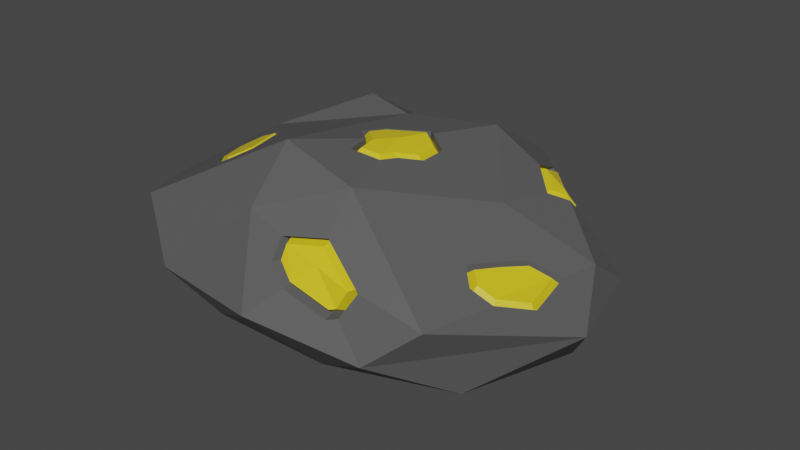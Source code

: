 # Source: Wide_Gem.blend  (saved by Blender 3.0.42; exported with 4.5.12 LTS)
import bpy
from mathutils import Matrix  # noqa: F401  (used for matrix-valued properties, if any)

bpy.ops.wm.read_factory_settings(use_empty=True)
scene = bpy.context.scene
scene.name = 'Scene'

# ---- collections
col_collection = bpy.data.collections.new('Collection'); scene.collection.children.link(col_collection)

# ---- materials (node trees are filled in below, after node groups)
mat_special = bpy.data.materials.new('Special')
mat_special.use_transparent_shadow = False
mat_rock = bpy.data.materials.new('Rock')
mat_rock.use_transparent_shadow = False

# ---- material node trees
mat_special.use_nodes = True; mat_special.node_tree.nodes.clear()
_N = mat_special.node_tree.nodes; _L = mat_special.node_tree.links
n0 = _N.new('ShaderNodeBsdfPrincipled'); n0.name = 'Principled BSDF'; n0.location = (10, 300)
n0.distribution = 'GGX'
n0.subsurface_method = 'RANDOM_WALK_SKIN'
n0.inputs[0].default_value = (0.8, 0.6219, 0.01542, 1.0)
n0.inputs[3].default_value = 1.45
n0.inputs[27].default_value = (0.0, 0.0, 0.0, 1.0)
n0.inputs[28].default_value = 1.0
n1 = _N.new('ShaderNodeOutputMaterial'); n1.name = 'Material Output'; n1.location = (300, 300)
_L.new(n0.outputs[0], n1.inputs[0])
n1.is_active_output = True
mat_rock.use_nodes = True; mat_rock.node_tree.nodes.clear()
_N = mat_rock.node_tree.nodes; _L = mat_rock.node_tree.links
n0 = _N.new('ShaderNodeBsdfPrincipled'); n0.name = 'Principled BSDF'; n0.location = (10, 300)
n0.distribution = 'GGX'
n0.subsurface_method = 'RANDOM_WALK_SKIN'
n0.inputs[0].default_value = (0.1025, 0.1025, 0.1025, 1.0)
n0.inputs[3].default_value = 1.45
n0.inputs[27].default_value = (0.0, 0.0, 0.0, 1.0)
n0.inputs[28].default_value = 1.0
n1 = _N.new('ShaderNodeOutputMaterial'); n1.name = 'Material Output'; n1.location = (300, 300)
_L.new(n0.outputs[0], n1.inputs[0])
n1.is_active_output = True

# ---- world
world_world = bpy.data.worlds.new('World'); scene.world = world_world
world_world.use_nodes = True; world_world.node_tree.nodes.clear()
_N = world_world.node_tree.nodes; _L = world_world.node_tree.links
n0 = _N.new('ShaderNodeOutputWorld'); n0.name = 'World Output'; n0.location = (300, 300)
n1 = _N.new('ShaderNodeBackground'); n1.name = 'Background'; n1.location = (10, 300)
n1.inputs[0].default_value = (0.05088, 0.05088, 0.05088, 1.0)
_L.new(n1.outputs[0], n0.inputs[0])
n0.is_active_output = True
world_world.color = (0.05088, 0.05088, 0.05088)
world_world.use_sun_shadow = False
world_world.sun_shadow_jitter_overblur = 0.0

# ---- meshes
me_icosphere = bpy.data.meshes.new('Icosphere')
me_icosphere.from_pydata([(0.008168, 0.01555, -0.03641), (0.07947, -0.05861, -0.01708), (-0.02644, -0.08408, -0.01113), (-0.08598, 0.001115, -0.005232), (-0.02633, 0.08081, -0.02553), (0.07038, 0.04667, -0.01449), (-0.08707, -0.06886, 0.02129), (-0.04973, 0.03956, 0.04608), (0.02426, 0.07814, 0.02426), (0.09651, 0.006196, 0.01777), (-0.01216, -0.04677, -0.03573), (0.04553, -0.03045, -0.03166), (0.02511, -0.07864, -0.01637), (0.09387, -0.001764, -0.02124), (0.04583, 0.03655, -0.03276), (-0.05245, 0.00841, -0.02932), (-0.07332, -0.04632, -0.01719), (-0.008592, 0.06032, -0.03622), (-0.06565, 0.04904, -0.01973), (0.02396, 0.07114, -0.02734), (0.1155, -0.03085, 0.009728), (0.09659, 0.02918, 0.001442), (0.001028, -0.09767, 0.005318), (0.05579, -0.09005, 0.0009311), (-0.1055, -0.03521, 0.01481), (-0.05947, -0.08598, 0.000467), (-0.05712, 0.08162, -0.001266), (-0.09104, 0.0298, 0.006044), (0.04844, 0.05728, 0.01191), (-0.0003137, 0.08572, -0.005091), (0.07721, -0.08007, 0.01955), (-0.01613, -0.07355, 0.03781), (-0.07549, 0.0009143, 0.03548), (-0.02418, 0.0754, 0.0193), (0.02073, -0.05406, 0.05071), (0.05686, -0.002169, 0.03597), (-0.02183, -0.04618, 0.05716), (-0.02085, 0.03028, 0.04562), (0.01869, 0.04595, 0.04545), (0.09257, -0.01142, 0.01813), (0.08456, -0.04719, 0.01887), (0.06713, -0.04149, 0.02768), (0.0747, -0.04884, 0.02344), (0.0798, -0.01697, 0.02375), (0.07302, -0.02925, 0.02593), (0.09612, -0.0351, 0.01577), (0.02363, -0.07091, 0.03606), (0.01464, -0.08773, 0.01817), (0.003969, -0.07669, 0.03311), (0.0466, -0.08004, 0.02461), (0.04113, -0.08524, 0.01397), (0.03609, -0.0871, 0.01237), (0.004411, -0.08324, 0.02441), (-0.05087, -0.02069, 0.04543), (-0.04756, -0.04192, 0.04459), (-0.05923, -0.04972, 0.03772), (-0.0707, -0.04308, 0.03268), (-0.07412, -0.02706, 0.03285), (-0.06549, -0.01775, 0.03835), (0.02125, -0.005149, 0.04756), (0.01034, 0.01017, 0.05018), (0.01305, -0.02837, 0.0516), (-0.002307, 0.0054, 0.0502), (-0.002629, -0.01919, 0.05391), (0.02056, 0.003227, 0.0473), (0.0217, -0.01058, 0.04775), (0.01534, -0.01999, 0.05036), (-0.0004223, -0.03101, 0.0537), (-0.01248, -0.011, 0.05224), (-0.008995, 0.0004081, 0.05067), (0.007181, 0.01247, 0.04968), (-0.03486, 0.06042, 0.03049), (-0.02246, 0.05203, 0.03293), (0.00239, 0.05715, 0.0355), (0.004975, 0.07705, 0.02228), (-0.008265, 0.07883, 0.01336), (0.00993, 0.06792, 0.02921), (0.06802, 0.03156, 0.02792), (0.04633, 0.03998, 0.03563), (0.07154, 0.03455, 0.02233), (0.06074, 0.02457, 0.03177), (0.04309, 0.05761, 0.02704), (0.06412, 0.04584, 0.01232), (0.04013, -0.07933, 0.01468), (0.0252, -0.07932, 0.02809), (0.04525, -0.07447, 0.02463), (0.02376, -0.06593, 0.03534), (0.01828, -0.005364, 0.04889), (0.006479, -0.006385, 0.05273), (-0.02983, 0.06045, 0.02918), (-0.02107, 0.07313, 0.02153), (0.04648, 0.0554, 0.02658), (0.06216, 0.03624, 0.02982), (0.06055, 0.02913, 0.0313), (0.04932, 0.04101, 0.03402), (0.0005101, 0.05933, 0.0335), (-0.02123, 0.05461, 0.03083), (0.06821, 0.03631, 0.02389), (0.0492, 0.05397, 0.01501), (0.09009, -0.01568, 0.01876), (0.08456, -0.04719, 0.01499), (0.07068, -0.04069, 0.02642), (0.07566, -0.04553, 0.02362), (0.08168, -0.01947, 0.02299), (0.07547, -0.03072, 0.02499), (0.09294, -0.03405, 0.01721), (0.01534, -0.08166, 0.01861), (0.005362, -0.07134, 0.03258), (0.03562, -0.0846, 0.0156), (0.007957, -0.08141, 0.02576), (-0.05327, -0.02335, 0.04425), (-0.05064, -0.04025, 0.04358), (-0.05946, -0.04615, 0.03839), (-0.0683, -0.04103, 0.03451), (-0.07104, -0.02819, 0.03464), (-0.06446, -0.02109, 0.03883), (0.008601, 0.007591, 0.051), (0.01305, -0.02837, 0.04772), (-0.002307, 0.0054, 0.04632), (-0.002629, -0.01919, 0.05003), (0.01771, 0.001459, 0.04868), (0.01863, -0.009659, 0.04904), (0.01261, -0.01857, 0.05151), (0.002046, -0.02733, 0.05364), (-0.008881, -0.009924, 0.05259), (-0.006293, -0.001449, 0.05142), (0.007185, 0.008601, 0.0506), (0.006303, 0.07249, 0.02245), (-0.008374, 0.07695, 0.01711), (0.006213, 0.06736, 0.02863), (0.06553, 0.03402, 0.02828), (0.06184, 0.04506, 0.01546), (-0.03096, 0.05693, 0.03013), (-0.02097, 0.07094, 0.01966), (0.02319, -0.07322, 0.03357), (0.007698, -0.07786, 0.03134), (0.01619, -0.08515, 0.02084), (0.03541, -0.08107, 0.01318), (0.03842, -0.08349, 0.01645), (0.04229, -0.08101, 0.02432), (0.005775, -0.07746, 0.02444), (0.003885, 0.05387, 0.03482), (-0.01936, 0.04909, 0.03241), (0.002227, 0.07507, 0.02407), (-0.006083, 0.07415, 0.0141), (0.01094, 0.06395, 0.02894), (0.04196, 0.05431, 0.0269), (0.04697, 0.05399, 0.01274), (0.05847, 0.0234, 0.03133), (0.04499, 0.03781, 0.03493), (0.06857, 0.03273, 0.02249), (0.06528, 0.02993, 0.02772), (0.06163, 0.0433, 0.01313), (0.06713, -0.04149, 0.02381), (0.0747, -0.04884, 0.01956), (0.08322, -0.04424, 0.0199), (0.09257, -0.01142, 0.01425), (0.0798, -0.01697, 0.01987), (0.07302, -0.02925, 0.02205), (0.09612, -0.0351, 0.01189), (-0.05087, -0.02069, 0.04155), (-0.04756, -0.04192, 0.04071), (-0.05923, -0.04972, 0.03385), (-0.0707, -0.04308, 0.0288), (-0.07412, -0.02706, 0.02897), (-0.06549, -0.01775, 0.03447), (0.01034, 0.01017, 0.0463), (0.02056, 0.003227, 0.04342), (0.02125, -0.005149, 0.04368), (0.0217, -0.01058, 0.04387), (0.01534, -0.01999, 0.04648), (0.01068, -0.02564, 0.05259), (-0.0004223, -0.03101, 0.04983), (0.0002215, -0.01753, 0.05385), (-0.01248, -0.011, 0.04836), (-0.008995, 0.0004081, 0.04679), (-0.0004328, 0.002925, 0.05102), (0.007181, 0.01247, 0.0458)], [], [(0, 11, 10), (1, 11, 13), (0, 10, 15), (0, 15, 17), (0, 17, 14), (1, 13, 20), (2, 12, 22), (3, 16, 24), (4, 18, 26), (5, 19, 28), (1, 20, 23), (2, 22, 25), (3, 24, 27), (4, 26, 29), (5, 28, 21), (53, 58, 165, 160), (6, 31, 36), (7, 32, 37), (8, 74, 76, 73, 38), (9, 77, 80, 35), (35, 38, 60, 64, 59), (35, 80, 78, 38), (79, 82, 152, 150), (38, 37, 62, 70, 60), (38, 73, 72, 37), (67, 61, 117, 172), (37, 36, 63, 68, 69, 62), (37, 32, 53, 36), (32, 58, 53), (36, 34, 61, 67, 63), (36, 31, 34), (31, 48, 46, 34), (34, 35, 59, 65, 66, 61), (34, 30, 41, 35), (30, 40, 42, 41), (21, 79, 77, 9), (21, 28, 82, 79), (75, 33, 133, 144), (29, 33, 75, 74, 8), (29, 26, 33), (26, 7, 71, 33), (27, 32, 7), (27, 24, 32), (24, 6, 32), (25, 31, 6), (25, 22, 31), (22, 47, 52, 48, 31), (23, 30, 49, 50), (23, 20, 30), (20, 9, 39, 45, 40, 30), (28, 29, 8), (28, 19, 29), (19, 4, 29), (26, 27, 7), (26, 18, 27), (18, 3, 27), (24, 25, 6), (24, 16, 25), (16, 2, 25), (22, 23, 50, 51, 47), (22, 12, 23), (12, 1, 23), (20, 21, 9), (20, 13, 21), (13, 5, 21), (14, 19, 5), (14, 17, 19), (17, 4, 19), (17, 18, 4), (17, 15, 18), (15, 3, 18), (15, 16, 3), (15, 10, 16), (10, 2, 16), (13, 14, 5), (13, 11, 14), (11, 0, 14), (10, 12, 2), (10, 11, 12), (11, 1, 12), (84, 139, 134), (58, 57, 164, 165), (44, 43, 39, 9, 35, 41), (33, 71, 132, 133), (82, 28, 147, 152), (61, 66, 170, 117), (46, 49, 30, 34), (74, 75, 144, 127), (57, 56, 163, 164), (81, 78, 149, 146), (54, 55, 6, 36, 53), (6, 55, 56, 57, 58, 32), (66, 65, 169, 170), (72, 73, 141, 142), (56, 55, 162, 163), (77, 79, 150, 151), (65, 59, 168, 169), (55, 54, 161, 162), (78, 80, 148, 149), (59, 64, 167, 168), (72, 71, 7, 37), (81, 28, 8), (54, 53, 160, 161), (28, 81, 146, 147), (78, 81, 8, 38), (64, 60, 166, 167), (45, 39, 156, 159), (92, 91, 94), (90, 89, 96), (98, 91, 92), (101, 102, 155, 99, 103, 104), (155, 105, 99), (134, 135, 84), (136, 108, 138, 84), (135, 109, 136, 84), (138, 139, 84), (110, 115, 114, 113, 112, 111), (87, 120, 116, 88), (171, 122, 121, 87, 88), (173, 123, 171, 88), (176, 125, 124, 173, 88), (116, 126, 176, 88), (96, 95, 90), (143, 128, 90), (95, 129, 143, 90), (94, 93, 92), (130, 97, 92), (97, 131, 98, 92), (93, 130, 92), (73, 76, 145, 141), (46, 48, 107, 86), (63, 67, 172, 119), (80, 77, 151, 148), (76, 74, 127, 145), (47, 51, 137, 106), (68, 63, 119, 174), (41, 42, 154, 153), (71, 72, 142, 132), (51, 50, 83, 137), (69, 68, 174, 175), (42, 40, 100, 154), (49, 46, 86, 85), (62, 69, 175, 118), (39, 43, 157, 156), (48, 52, 140, 107), (70, 62, 118, 177), (43, 44, 158, 157), (52, 47, 106, 140), (60, 70, 177, 166), (44, 41, 153, 158), (50, 49, 85, 83), (40, 45, 159, 100), (89, 90, 133, 132), (135, 134, 86, 107), (108, 136, 106, 137), (138, 108, 137, 83), (134, 139, 85, 86), (109, 135, 107, 140), (136, 109, 140, 106), (139, 138, 83, 85), (95, 96, 142, 141), (128, 143, 127, 144), (90, 128, 144, 133), (129, 95, 141, 145), (143, 129, 145, 127), (96, 89, 132, 142), (91, 98, 147, 146), (93, 94, 149, 148), (97, 130, 151, 150), (94, 91, 146, 149), (98, 131, 152, 147), (131, 97, 150, 152), (130, 93, 148, 151), (102, 101, 153, 154), (155, 102, 154, 100), (103, 99, 156, 157), (104, 103, 157, 158), (101, 104, 158, 153), (105, 155, 100, 159), (99, 105, 159, 156), (110, 111, 161, 160), (111, 112, 162, 161), (112, 113, 163, 162), (113, 114, 164, 163), (114, 115, 165, 164), (115, 110, 160, 165), (116, 120, 167, 166), (120, 87, 168, 167), (87, 121, 169, 168), (121, 122, 170, 169), (122, 171, 117, 170), (171, 123, 172, 117), (123, 173, 119, 172), (173, 124, 174, 119), (124, 125, 175, 174), (125, 176, 118, 175), (176, 126, 177, 118), (126, 116, 166, 177)])
me_icosphere.polygons.foreach_set('material_index', [1, 1, 1, 1, 1, 1, 1, 1, 1, 1, 1, 1, 1, 1, 1, 1, 1, 1, 1, 1, 1, 1, 1, 1, 1, 1, 1, 1, 1, 1, 1, 1, 1, 1, 1, 1, 1, 1, 1, 1, 1, 1, 1, 1, 1, 1, 1, 1, 1, 1, 1, 1, 1, 1, 1, 1, 1, 1, 1, 1, 1, 1, 1, 1, 1, 1, 1, 1, 1, 1, 1, 1, 1, 1, 1, 1, 1, 1, 1, 1, 0, 1, 1, 1, 1, 1, 1, 1, 1, 1, 1, 1, 1, 1, 1, 1, 1, 1, 1, 1, 1, 1, 1, 1, 1, 1, 1, 0, 0, 0, 0, 0, 0, 0, 0, 0, 0, 0, 0, 0, 0, 0, 0, 0, 0, 0, 0, 0, 0, 1, 1, 1, 1, 1, 1, 1, 1, 1, 1, 1, 1, 1, 1, 1, 1, 1, 1, 1, 1, 1, 1, 1, 0, 0, 0, 0, 0, 0, 0, 0, 0, 0, 0, 0, 0, 0, 0, 0, 0, 0, 0, 0, 0, 0, 0, 0, 0, 0, 0, 0, 0, 0, 0, 0, 0, 0, 0, 0, 0, 0, 0, 0, 0, 0, 0, 0, 0, 0])
_uv = me_icosphere.uv_layers.new(name='UVMap')
_uv.uv.foreach_set('vector', [0.1818, 0.0, 0.2273, 0.07873, 0.1364, 0.07873, 0.2727, 0.1575, 0.3182, 0.07873, 0.3636, 0.1575, 0.9091, 0.0, 0.9545, 0.07873, 0.8636, 0.07873, 0.7273, 0.0, 0.7727, 0.07873, 0.6818, 0.07873, 0.5455, 0.0, 0.5909, 0.07873, 0.5, 0.07873, 0.2727, 0.1575, 0.3636, 0.1575, 0.3182, 0.2362, 0.09091, 0.1575, 0.1818, 0.1575, 0.1364, 0.2362, 0.8182, 0.1575, 0.9091, 0.1575, 0.8636, 0.2362, 0.6364, 0.1575, 0.7273, 0.1575, 0.6818, 0.2362, 0.4545, 0.1575, 0.5455, 0.1575, 0.5, 0.2362, 0.2727, 0.1575, 0.3182, 0.2362, 0.2273, 0.2362, 0.09091, 0.1575, 0.1364, 0.2362, 0.04546, 0.2362, 0.8182, 0.1575, 0.8636, 0.2362, 0.7727, 0.2362, 0.6364, 0.1575, 0.6818, 0.2362, 0.5909, 0.2362, 0.4545, 0.1575, 0.5, 0.2362, 0.4091, 0.2362, 0.839, 0.351, 0.8391, 0.3317, 0.8391, 0.3317, 0.839, 0.351, 0.0, 0.3149, 0.09091, 0.3149, 0.04546, 0.3937, 0.7273, 0.3149, 0.8182, 0.3149, 0.7727, 0.3937, 0.5455, 0.3149, 0.5816, 0.3149, 0.5827, 0.3382, 0.6082, 0.3637, 0.5909, 0.3937, 0.3636, 0.3149, 0.4397, 0.3149, 0.4405, 0.3392, 0.4091, 0.3937, 0.4091, 0.3937, 0.5, 0.3937, 0.4689, 0.4475, 0.4511, 0.4406, 0.4412, 0.4493, 0.4091, 0.3937, 0.4405, 0.3392, 0.4713, 0.3439, 0.5, 0.3937, 0.4425, 0.294, 0.467, 0.2505, 0.467, 0.2505, 0.4425, 0.294, 0.5909, 0.3937, 0.6818, 0.3937, 0.651, 0.4471, 0.628, 0.4416, 0.622, 0.4475, 0.5909, 0.3937, 0.6082, 0.3637, 0.6599, 0.3557, 0.6818, 0.3937, 0.0848, 0.4271, 0.1119, 0.4361, 0.1119, 0.4361, 0.0848, 0.4271, 0.7727, 0.3937, 0.8636, 0.3937, 0.8328, 0.447, 0.8224, 0.4189, 0.8091, 0.4283, 0.8036, 0.4471, 0.7727, 0.3937, 0.8182, 0.3149, 0.839, 0.351, 0.8636, 0.3937, 0.8182, 0.3149, 0.8391, 0.3317, 0.839, 0.351, 0.04546, 0.3937, 0.1364, 0.3937, 0.1119, 0.4361, 0.0848, 0.4271, 0.07628, 0.447, 0.04546, 0.3937, 0.09091, 0.3149, 0.1364, 0.3937, 0.09091, 0.3149, 0.1351, 0.3149, 0.1659, 0.3425, 0.1364, 0.3937, 0.2273, 0.3937, 0.3182, 0.3937, 0.2861, 0.4493, 0.2799, 0.4423, 0.2636, 0.442, 0.2518, 0.4361, 0.2273, 0.3937, 0.2727, 0.3149, 0.2952, 0.3539, 0.3182, 0.3937, 0.2727, 0.3149, 0.3074, 0.3149, 0.2964, 0.3347, 0.2952, 0.3539, 0.4091, 0.2362, 0.4425, 0.294, 0.4397, 0.3149, 0.3636, 0.3149, 0.4091, 0.2362, 0.5, 0.2362, 0.467, 0.2505, 0.4425, 0.294, 0.6063, 0.2927, 0.6364, 0.3149, 0.6364, 0.3149, 0.6063, 0.2927, 0.5909, 0.2362, 0.6364, 0.3149, 0.6063, 0.2927, 0.5816, 0.3149, 0.5455, 0.3149, 0.5909, 0.2362, 0.6818, 0.2362, 0.6364, 0.3149, 0.6818, 0.2362, 0.7273, 0.3149, 0.6744, 0.3149, 0.6364, 0.3149, 0.7727, 0.2362, 0.8182, 0.3149, 0.7273, 0.3149, 0.7727, 0.2362, 0.8636, 0.2362, 0.8182, 0.3149, 0.8636, 0.2362, 0.9091, 0.3149, 0.8182, 0.3149, 0.04546, 0.2362, 0.09091, 0.3149, 0.0, 0.3149, 0.04546, 0.2362, 0.1364, 0.2362, 0.09091, 0.3149, 0.1364, 0.2362, 0.162, 0.2805, 0.1384, 0.2912, 0.1351, 0.3149, 0.09091, 0.3149, 0.2273, 0.2362, 0.2727, 0.3149, 0.2192, 0.3149, 0.2055, 0.2739, 0.2273, 0.2362, 0.3182, 0.2362, 0.2727, 0.3149, 0.3182, 0.2362, 0.3636, 0.3149, 0.3451, 0.3149, 0.318, 0.2894, 0.3074, 0.3149, 0.2727, 0.3149, 0.5, 0.2362, 0.5909, 0.2362, 0.5455, 0.3149, 0.5, 0.2362, 0.5455, 0.1575, 0.5909, 0.2362, 0.5455, 0.1575, 0.6364, 0.1575, 0.5909, 0.2362, 0.6818, 0.2362, 0.7727, 0.2362, 0.7273, 0.3149, 0.6818, 0.2362, 0.7273, 0.1575, 0.7727, 0.2362, 0.7273, 0.1575, 0.8182, 0.1575, 0.7727, 0.2362, 0.8636, 0.2362, 0.9545, 0.2362, 0.9091, 0.3149, 0.8636, 0.2362, 0.9091, 0.1575, 0.9545, 0.2362, 0.9091, 0.1575, 1.0, 0.1575, 0.9545, 0.2362, 0.1364, 0.2362, 0.2273, 0.2362, 0.2055, 0.2739, 0.1967, 0.2675, 0.162, 0.2805, 0.1364, 0.2362, 0.1818, 0.1575, 0.2273, 0.2362, 0.1818, 0.1575, 0.2727, 0.1575, 0.2273, 0.2362, 0.3182, 0.2362, 0.4091, 0.2362, 0.3636, 0.3149, 0.3182, 0.2362, 0.3636, 0.1575, 0.4091, 0.2362, 0.3636, 0.1575, 0.4545, 0.1575, 0.4091, 0.2362, 0.5, 0.07873, 0.5455, 0.1575, 0.4545, 0.1575, 0.5, 0.07873, 0.5909, 0.07873, 0.5455, 0.1575, 0.5909, 0.07873, 0.6364, 0.1575, 0.5455, 0.1575, 0.6818, 0.07873, 0.7273, 0.1575, 0.6364, 0.1575, 0.6818, 0.07873, 0.7727, 0.07873, 0.7273, 0.1575, 0.7727, 0.07873, 0.8182, 0.1575, 0.7273, 0.1575, 0.8636, 0.07873, 0.9091, 0.1575, 0.8182, 0.1575, 0.8636, 0.07873, 0.9545, 0.07873, 0.9091, 0.1575, 0.9545, 0.07873, 1.0, 0.1575, 0.9091, 0.1575, 0.3636, 0.1575, 0.4091, 0.07873, 0.4545, 0.1575, 0.3636, 0.1575, 0.3182, 0.07873, 0.4091, 0.07873, 0.3182, 0.07873, 0.3636, 0.0, 0.4091, 0.07873, 0.1364, 0.07873, 0.1818, 0.1575, 0.09091, 0.1575, 0.1364, 0.07873, 0.2273, 0.07873, 0.1818, 0.1575, 0.2273, 0.07873, 0.2727, 0.1575, 0.1818, 0.1575, 0.1818, 0.3149, 0.2113, 0.3098, 0.1909, 0.3336, 0.8391, 0.3317, 0.8531, 0.3226, 0.8531, 0.3226, 0.8391, 0.3317, 0.3112, 0.3473, 0.328, 0.3389, 0.3451, 0.3149, 0.3636, 0.3149, 0.3182, 0.3937, 0.2952, 0.3539, 0.6364, 0.3149, 0.6744, 0.3149, 0.6744, 0.3149, 0.6364, 0.3149, 0.467, 0.2505, 0.5, 0.2362, 0.5, 0.2362, 0.467, 0.2505, 0.2518, 0.4361, 0.2636, 0.442, 0.2636, 0.442, 0.2518, 0.4361, 0.1978, 0.3425, 0.2192, 0.3149, 0.2727, 0.3149, 0.2273, 0.3937, 0.5816, 0.3149, 0.6063, 0.2927, 0.6063, 0.2927, 0.5816, 0.3149, 0.8531, 0.3226, 0.8724, 0.3304, 0.8724, 0.3304, 0.8531, 0.3226, 0.5006, 0.3149, 0.4713, 0.3439, 0.4713, 0.3439, 0.5006, 0.3149, 0.8649, 0.3598, 0.8778, 0.3465, 0.9091, 0.3149, 0.8636, 0.3937, 0.839, 0.351, 0.9091, 0.3149, 0.8778, 0.3465, 0.8724, 0.3304, 0.8531, 0.3226, 0.8391, 0.3317, 0.8182, 0.3149, 0.2636, 0.442, 0.2799, 0.4423, 0.2799, 0.4423, 0.2636, 0.442, 0.6599, 0.3557, 0.6082, 0.3637, 0.6082, 0.3637, 0.6599, 0.3557, 0.8724, 0.3304, 0.8778, 0.3465, 0.8778, 0.3465, 0.8724, 0.3304, 0.4397, 0.3149, 0.4425, 0.294, 0.4425, 0.294, 0.4397, 0.3149, 0.2799, 0.4423, 0.2861, 0.4493, 0.2861, 0.4493, 0.2799, 0.4423, 0.8778, 0.3465, 0.8649, 0.3598, 0.8649, 0.3598, 0.8778, 0.3465, 0.4713, 0.3439, 0.4405, 0.3392, 0.4405, 0.3392, 0.4713, 0.3439, 0.4412, 0.4493, 0.4511, 0.4406, 0.4511, 0.4406, 0.4412, 0.4493, 0.6599, 0.3557, 0.6744, 0.3149, 0.7273, 0.3149, 0.6818, 0.3937, 0.5006, 0.3149, 0.5, 0.2362, 0.5455, 0.3149, 0.8649, 0.3598, 0.839, 0.351, 0.839, 0.351, 0.8649, 0.3598, 0.5, 0.2362, 0.5006, 0.3149, 0.5006, 0.3149, 0.5, 0.2362, 0.4713, 0.3439, 0.5006, 0.3149, 0.5455, 0.3149, 0.5, 0.3937, 0.4511, 0.4406, 0.4689, 0.4475, 0.4689, 0.4475, 0.4511, 0.4406, 0.318, 0.2894, 0.3451, 0.3149, 0.3451, 0.3149, 0.318, 0.2894, 0.4545, 0.3149, 0.4953, 0.311, 0.4708, 0.3352, 0.6315, 0.3217, 0.6649, 0.3243, 0.6548, 0.3528, 0.4948, 0.249, 0.4953, 0.311, 0.4545, 0.3149, 0.2993, 0.3469, 0.3001, 0.3342, 0.311, 0.3208, 0.3409, 0.319, 0.3278, 0.3339, 0.3123, 0.3415, 0.311, 0.3208, 0.32, 0.2993, 0.3409, 0.319, 0.1691, 0.3332, 0.1433, 0.3117, 0.1818, 0.3149, 0.1644, 0.2886, 0.1967, 0.2776, 0.2017, 0.2812, 0.1818, 0.3149, 0.1433, 0.3117, 0.1453, 0.2972, 0.1644, 0.2886, 0.1818, 0.3149, 0.2017, 0.2812, 0.2113, 0.3098, 0.1818, 0.3149, 0.843, 0.3485, 0.8431, 0.3337, 0.8537, 0.3268, 0.8692, 0.333, 0.8733, 0.3455, 0.8636, 0.3555, 0.4439, 0.4539, 0.452, 0.4468, 0.4678, 0.4529, 0.4545, 0.4724, 0.2531, 0.4432, 0.2631, 0.4481, 0.2786, 0.4484, 0.2834, 0.454, 0.2727, 0.4724, 0.08163, 0.4509, 0.08869, 0.4343, 0.106, 0.4401, 0.09091, 0.4724, 0.8066, 0.4525, 0.8115, 0.436, 0.8214, 0.429, 0.831, 0.455, 0.8182, 0.4724, 0.6267, 0.4507, 0.6294, 0.448, 0.6478, 0.4524, 0.6364, 0.4724, 0.6548, 0.3528, 0.6091, 0.3571, 0.6315, 0.3217, 0.5889, 0.3194, 0.6071, 0.3037, 0.6315, 0.3217, 0.6091, 0.3571, 0.5898, 0.3377, 0.5889, 0.3194, 0.6315, 0.3217, 0.4708, 0.3352, 0.447, 0.3305, 0.4545, 0.3149, 0.4464, 0.3133, 0.4481, 0.2962, 0.4545, 0.3149, 0.4481, 0.2962, 0.4683, 0.2605, 0.4948, 0.249, 0.4545, 0.3149, 0.447, 0.3305, 0.4464, 0.3133, 0.4545, 0.3149, 0.6082, 0.3637, 0.5827, 0.3382, 0.5827, 0.3382, 0.6082, 0.3637, 0.1659, 0.3425, 0.1351, 0.3149, 0.1351, 0.3149, 0.1659, 0.3425, 0.07628, 0.447, 0.0848, 0.4271, 0.0848, 0.4271, 0.07628, 0.447, 0.4405, 0.3392, 0.4397, 0.3149, 0.4397, 0.3149, 0.4405, 0.3392, 0.5827, 0.3382, 0.5816, 0.3149, 0.5816, 0.3149, 0.5827, 0.3382, 0.162, 0.2805, 0.1967, 0.2675, 0.1967, 0.2675, 0.162, 0.2805, 0.8224, 0.4189, 0.8328, 0.447, 0.8328, 0.447, 0.8224, 0.4189, 0.2952, 0.3539, 0.2964, 0.3347, 0.2964, 0.3347, 0.2952, 0.3539, 0.6744, 0.3149, 0.6599, 0.3557, 0.6599, 0.3557, 0.6744, 0.3149, 0.1967, 0.2675, 0.2055, 0.2739, 0.2055, 0.2739, 0.1967, 0.2675, 0.8091, 0.4283, 0.8224, 0.4189, 0.8224, 0.4189, 0.8091, 0.4283, 0.2964, 0.3347, 0.3074, 0.3149, 0.3074, 0.3149, 0.2964, 0.3347, 0.2192, 0.3149, 0.1978, 0.3425, 0.1978, 0.3425, 0.2192, 0.3149, 0.8036, 0.4471, 0.8091, 0.4283, 0.8091, 0.4283, 0.8036, 0.4471, 0.3451, 0.3149, 0.328, 0.3389, 0.328, 0.3389, 0.3451, 0.3149, 0.1351, 0.3149, 0.1384, 0.2912, 0.1384, 0.2912, 0.1351, 0.3149, 0.628, 0.4416, 0.651, 0.4471, 0.651, 0.4471, 0.628, 0.4416, 0.328, 0.3389, 0.3112, 0.3473, 0.3112, 0.3473, 0.328, 0.3389, 0.1384, 0.2912, 0.162, 0.2805, 0.162, 0.2805, 0.1384, 0.2912, 0.622, 0.4475, 0.628, 0.4416, 0.628, 0.4416, 0.622, 0.4475, 0.3112, 0.3473, 0.2952, 0.3539, 0.2952, 0.3539, 0.3112, 0.3473, 0.2055, 0.2739, 0.2192, 0.3149, 0.2192, 0.3149, 0.2055, 0.2739, 0.3074, 0.3149, 0.318, 0.2894, 0.318, 0.2894, 0.3074, 0.3149, 0.6649, 0.3243, 0.6315, 0.3217, 0.6364, 0.3149, 0.6744, 0.3149, 0.1433, 0.3117, 0.1691, 0.3332, 0.1659, 0.3425, 0.1351, 0.3149, 0.1967, 0.2776, 0.1644, 0.2886, 0.162, 0.2805, 0.1967, 0.2675, 0.2017, 0.2812, 0.1967, 0.2776, 0.1967, 0.2675, 0.2055, 0.2739, 0.1909, 0.3336, 0.2113, 0.3098, 0.2192, 0.3149, 0.1978, 0.3425, 0.1453, 0.2972, 0.1433, 0.3117, 0.1351, 0.3149, 0.1384, 0.2912, 0.1644, 0.2886, 0.1453, 0.2972, 0.1384, 0.2912, 0.162, 0.2805, 0.2113, 0.3098, 0.2017, 0.2812, 0.2055, 0.2739, 0.2192, 0.3149, 0.6091, 0.3571, 0.6548, 0.3528, 0.6599, 0.3557, 0.6082, 0.3637, 0.6071, 0.3037, 0.5889, 0.3194, 0.5816, 0.3149, 0.6063, 0.2927, 0.6315, 0.3217, 0.6071, 0.3037, 0.6063, 0.2927, 0.6364, 0.3149, 0.5898, 0.3377, 0.6091, 0.3571, 0.6082, 0.3637, 0.5827, 0.3382, 0.5889, 0.3194, 0.5898, 0.3377, 0.5827, 0.3382, 0.5816, 0.3149, 0.6548, 0.3528, 0.6649, 0.3243, 0.6744, 0.3149, 0.6599, 0.3557, 0.4953, 0.311, 0.4948, 0.249, 0.5, 0.2362, 0.5006, 0.3149, 0.447, 0.3305, 0.4708, 0.3352, 0.4713, 0.3439, 0.4405, 0.3392, 0.4481, 0.2962, 0.4464, 0.3133, 0.4397, 0.3149, 0.4425, 0.294, 0.4708, 0.3352, 0.4953, 0.311, 0.5006, 0.3149, 0.4713, 0.3439, 0.4948, 0.249, 0.4683, 0.2605, 0.467, 0.2505, 0.5, 0.2362, 0.4683, 0.2605, 0.4481, 0.2962, 0.4425, 0.294, 0.467, 0.2505, 0.4464, 0.3133, 0.447, 0.3305, 0.4405, 0.3392, 0.4397, 0.3149, 0.3001, 0.3342, 0.2993, 0.3469, 0.2952, 0.3539, 0.2964, 0.3347, 0.311, 0.3208, 0.3001, 0.3342, 0.2964, 0.3347, 0.3074, 0.3149, 0.3278, 0.3339, 0.3409, 0.319, 0.3451, 0.3149, 0.328, 0.3389, 0.3123, 0.3415, 0.3278, 0.3339, 0.328, 0.3389, 0.3112, 0.3473, 0.2993, 0.3469, 0.3123, 0.3415, 0.3112, 0.3473, 0.2952, 0.3539, 0.32, 0.2993, 0.311, 0.3208, 0.3074, 0.3149, 0.318, 0.2894, 0.3409, 0.319, 0.32, 0.2993, 0.318, 0.2894, 0.3451, 0.3149, 0.843, 0.3485, 0.8636, 0.3555, 0.8649, 0.3598, 0.839, 0.351, 0.8636, 0.3555, 0.8733, 0.3455, 0.8778, 0.3465, 0.8649, 0.3598, 0.8733, 0.3455, 0.8692, 0.333, 0.8724, 0.3304, 0.8778, 0.3465, 0.8692, 0.333, 0.8537, 0.3268, 0.8531, 0.3226, 0.8724, 0.3304, 0.8537, 0.3268, 0.8431, 0.3337, 0.8391, 0.3317, 0.8531, 0.3226, 0.8431, 0.3337, 0.843, 0.3485, 0.839, 0.351, 0.8391, 0.3317, 0.4678, 0.4529, 0.452, 0.4468, 0.4511, 0.4406, 0.4689, 0.4475, 0.452, 0.4468, 0.4439, 0.4539, 0.4412, 0.4493, 0.4511, 0.4406, 0.2834, 0.454, 0.2786, 0.4484, 0.2799, 0.4423, 0.2861, 0.4493, 0.2786, 0.4484, 0.2631, 0.4481, 0.2636, 0.442, 0.2799, 0.4423, 0.2631, 0.4481, 0.2531, 0.4432, 0.2518, 0.4361, 0.2636, 0.442, 0.106, 0.4401, 0.08869, 0.4343, 0.0848, 0.4271, 0.1119, 0.4361, 0.08869, 0.4343, 0.08163, 0.4509, 0.07628, 0.447, 0.0848, 0.4271, 0.831, 0.455, 0.8214, 0.429, 0.8224, 0.4189, 0.8328, 0.447, 0.8214, 0.429, 0.8115, 0.436, 0.8091, 0.4283, 0.8224, 0.4189, 0.8115, 0.436, 0.8066, 0.4525, 0.8036, 0.4471, 0.8091, 0.4283, 0.6478, 0.4524, 0.6294, 0.448, 0.628, 0.4416, 0.651, 0.4471, 0.6294, 0.448, 0.6267, 0.4507, 0.622, 0.4475, 0.628, 0.4416])
me_icosphere.materials.append(mat_special)
me_icosphere.materials.append(mat_rock)
me_icosphere.use_remesh_fix_poles = True
me_icosphere.use_remesh_preserve_attributes = False
me_icosphere.update()

# ---- objects
ob_icosphere = bpy.data.objects.new('Icosphere', me_icosphere)

# ---- transforms, parenting, visibility, modifiers, constraints
ob_icosphere.location = (0.0, 0.0, 0.0)

# ---- collection membership
col_collection.objects.link(ob_icosphere)

# ---- scene / render settings (as saved in the file)
scene.frame_start = 1; scene.frame_end = 250; scene.frame_set(1)
scene.render.engine = 'BLENDER_EEVEE_NEXT'
scene.cycles.sampling_pattern = 'TABULATED_SOBOL'
scene.cycles.use_light_tree = False
scene.view_settings.view_transform = 'Filmic'
bpy.context.view_layer.update()

# ---- added for rendering (the .blend has no active camera and no usable light): camera, sun
cam_auto = bpy.data.cameras.new('AutoCamera')
cam_auto.lens = 50.0
cam_auto.sensor_width = 36.0
cam_auto.clip_end = 1000.0
ob_auto_camera = bpy.data.objects.new('AutoCamera', cam_auto)
scene.collection.objects.link(ob_auto_camera)
ob_auto_camera.location = (0.284495, -0.341318, 0.233938)
ob_auto_camera.rotation_euler = (1.09748, -7.21219e-08, 0.694738)
scene.camera = ob_auto_camera
light_auto_sun = bpy.data.lights.new('AutoSun', 'SUN')
light_auto_sun.energy = 3.0
light_auto_sun.angle = 0.0523599
ob_auto_sun = bpy.data.objects.new('AutoSun', light_auto_sun)
scene.collection.objects.link(ob_auto_sun)
ob_auto_sun.rotation_euler = (0.872665, 0.174533, 0.523599)
bpy.context.view_layer.update()
